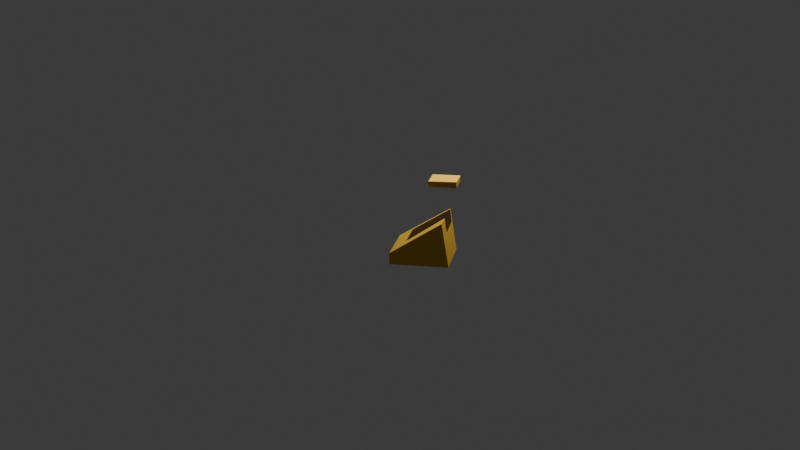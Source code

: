 # Source: leo.blend  (saved by Blender 4.1.23; exported with 4.5.12 LTS)
import bpy
from mathutils import Matrix  # noqa: F401  (used for matrix-valued properties, if any)

bpy.ops.wm.read_factory_settings(use_empty=True)
scene = bpy.context.scene
scene.name = 'Scene'

# ---- collections
col_collection = bpy.data.collections.new('Collection'); scene.collection.children.link(col_collection)

# ---- materials (node trees are filled in below, after node groups)
mat_material_001 = bpy.data.materials.new('Material.001')
mat_material_001.use_transparent_shadow = False

# ---- material node trees
mat_material_001.use_nodes = True; mat_material_001.node_tree.nodes.clear()
_N = mat_material_001.node_tree.nodes; _L = mat_material_001.node_tree.links
n0 = _N.new('ShaderNodeBsdfPrincipled'); n0.name = 'Principled BSDF'; n0.location = (10, 300)
n0.inputs[0].default_value = (0.6584, 0.3763, 0.01764, 1.0)
n1 = _N.new('ShaderNodeOutputMaterial'); n1.name = 'Material Output'; n1.location = (300, 300)
_L.new(n0.outputs[0], n1.inputs[0])
n1.is_active_output = True

# ---- world
world_world = bpy.data.worlds.new('World'); scene.world = world_world
world_world.use_nodes = True; world_world.node_tree.nodes.clear()
_N = world_world.node_tree.nodes; _L = world_world.node_tree.links
n0 = _N.new('ShaderNodeOutputWorld'); n0.name = 'World Output'; n0.location = (300, 300)
n1 = _N.new('ShaderNodeBackground'); n1.name = 'Background'; n1.location = (10, 300)
n1.inputs[0].default_value = (0.05088, 0.05088, 0.05088, 1.0)
_L.new(n1.outputs[0], n0.inputs[0])
n0.is_active_output = True
world_world.color = (0.05088, 0.05088, 0.05088)
world_world.use_sun_shadow = False
world_world.sun_shadow_jitter_overblur = 0.0

# ---- cameras
cam_camera = bpy.data.cameras.new('Camera')
cam_camera.clip_end = 100.0
cam_camera.ortho_scale = 7.314

# ---- lights
light_light = bpy.data.lights.new('Light', 'AREA')
light_light.transmission_factor = 0.0
light_light.energy = 1000.0
light_light.shadow_soft_size = 0.1
light_light.shadow_maximum_resolution = 0.006
light_light.use_absolute_resolution = True
light_light.shape = 'RECTANGLE'
light_light.size = 0.1
light_light.size_y = 0.1

# ---- meshes
me_plane = bpy.data.meshes.new('Plane')
me_plane.from_pydata([(-1.0, -1.0, 0.0), (0.9716, -0.9902, 0.03587), (-1.0, 1.0, 0.0), (1.0, 1.0, 0.0), (-1.0, -1.0, -0.39), (1.0, -1.0, -0.39), (-1.0, 1.0, -0.39), (1.0, 1.0, -0.39)], [], [(0, 1, 3, 2), (4, 6, 7, 5), (0, 2, 6, 4), (1, 0, 4, 5), (3, 1, 5, 7), (2, 3, 7, 6)])
_uv = me_plane.uv_layers.new(name='UVMap')
_uv.uv.foreach_set('vector', [0.0, 0.0, 1.0, 0.0, 1.0, 1.0, 0.0, 1.0, 0.0, 0.0, 0.0, 1.0, 1.0, 1.0, 1.0, 0.0, 0.0, 0.0, 0.0, 1.0, 0.0, 1.0, 0.0, 0.0, 1.0, 0.0, 0.0, 0.0, 0.0, 0.0, 1.0, 0.0, 1.0, 1.0, 1.0, 0.0, 1.0, 0.0, 1.0, 1.0, 0.0, 1.0, 1.0, 1.0, 1.0, 1.0, 0.0, 1.0])
me_plane.materials.append(mat_material_001)
me_plane.update()
me_plane_001 = bpy.data.meshes.new('Plane.001')
me_plane_001.from_pydata([(-1.0, -1.0, 0.0), (0.7201, -0.7986, 1.05), (-1.0, 1.0, 0.0), (0.7485, 1.192, 1.015), (-1.0, -1.0, -0.39), (1.0, -1.0, -0.39), (-1.0, 1.0, -0.39), (1.0, 1.0, -0.39)], [], [(0, 1, 3, 2), (4, 6, 7, 5), (0, 2, 6, 4), (1, 0, 4, 5), (3, 1, 5, 7), (2, 3, 7, 6)])
_uv = me_plane_001.uv_layers.new(name='UVMap')
_uv.uv.foreach_set('vector', [0.0, 0.0, 1.0, 0.0, 1.0, 1.0, 0.0, 1.0, 0.0, 0.0, 0.0, 1.0, 1.0, 1.0, 1.0, 0.0, 0.0, 0.0, 0.0, 1.0, 0.0, 1.0, 0.0, 0.0, 1.0, 0.0, 0.0, 0.0, 0.0, 0.0, 1.0, 0.0, 1.0, 1.0, 1.0, 0.0, 1.0, 0.0, 1.0, 1.0, 0.0, 1.0, 1.0, 1.0, 1.0, 1.0, 0.0, 1.0])
me_plane_001.materials.append(mat_material_001)
me_plane_001.update()

# ---- objects
ob_light = bpy.data.objects.new('Light', light_light)
ob_camera = bpy.data.objects.new('Camera', cam_camera)
ob_plane = bpy.data.objects.new('Plane', me_plane)
ob_plane_002 = bpy.data.objects.new('Plane.002', me_plane_001)

# ---- transforms, parenting, visibility, modifiers, constraints
ob_light.location = (3.469, 2.608, 6.831)
ob_light.rotation_euler = (0.3942, 0.3032, 2.143)
ob_light.lock_rotations_4d = False
ob_light.empty_display_type = 'ARROWS'
ob_light.color = (0.0, 0.0, 0.0, 0.0)
ob_light.lineart.crease_threshold = 0.0
ob_camera.location = (7.023, -36.24, 10.44)
ob_camera.rotation_euler = (1.27, -6.134e-05, 0.1798)
ob_camera.lock_rotations_4d = False
ob_camera.empty_display_type = 'ARROWS'
ob_camera.color = (0.0, 0.0, 0.0, 0.0)
ob_camera.display_type = 'WIRE'
ob_camera.lineart.crease_threshold = 0.0
ob_plane.location = (1.948, 0.199, 0.7034)
ob_plane.scale = (0.4826, 0.4826, 0.4826)
ob_plane_002.location = (1.384, -0.7126, -1.448)

# ---- collection membership
col_collection.objects.link(ob_light)
col_collection.objects.link(ob_camera)
col_collection.objects.link(ob_plane)
col_collection.objects.link(ob_plane_002)

# ---- scene / render settings (as saved in the file)
scene.camera = ob_camera
scene.frame_start = 1; scene.frame_end = 250; scene.frame_set(1)
scene.render.engine = 'BLENDER_EEVEE_NEXT'
scene.cycles.sampling_pattern = 'TABULATED_SOBOL'
scene.eevee.ray_tracing_options.trace_max_roughness = 0.0
bpy.context.view_layer.update()
